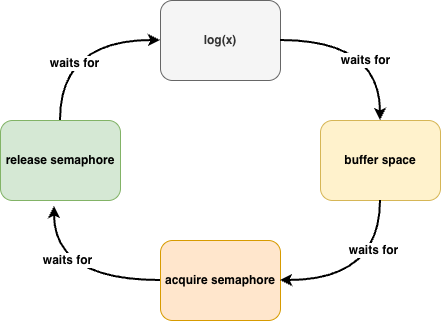

The diagram above was exported from draw.io. Its source (the exported page's mxGraphModel, read from the mxfile embedded in the PNG):
<mxGraphModel dx="2054" dy="1210" grid="1" gridSize="10" guides="1" tooltips="1" connect="1" arrows="1" fold="1" page="1" pageScale="1" pageWidth="1169" pageHeight="827" math="0" shadow="0">
  <root>
    <mxCell id="0" />
    <mxCell id="1" parent="0" />
    <mxCell id="LZSlnxRB1ZXocJ2Nk-3h-2" parent="1" style="rounded=1;whiteSpace=wrap;html=1;fillColor=#f5f5f5;fontColor=#333333;strokeColor=#666666;" value="&lt;b&gt;log(x)&lt;/b&gt;" vertex="1">
      <mxGeometry height="80" width="120" x="240" y="20" as="geometry" />
    </mxCell>
    <mxCell id="LZSlnxRB1ZXocJ2Nk-3h-3" parent="1" style="rounded=1;whiteSpace=wrap;html=1;fillColor=#fff2cc;strokeColor=#d6b656;" value="&lt;b&gt;buffer space&lt;/b&gt;" vertex="1">
      <mxGeometry height="80" width="120" x="400" y="140" as="geometry" />
    </mxCell>
    <mxCell id="LZSlnxRB1ZXocJ2Nk-3h-4" parent="1" style="rounded=1;whiteSpace=wrap;html=1;fillColor=#ffe6cc;strokeColor=#d79b00;" value="&lt;b&gt;acquire semaphore&lt;/b&gt;" vertex="1">
      <mxGeometry height="80" width="120" x="240" y="260" as="geometry" />
    </mxCell>
    <mxCell id="LZSlnxRB1ZXocJ2Nk-3h-5" parent="1" style="rounded=1;whiteSpace=wrap;html=1;fillColor=#d5e8d4;strokeColor=#82b366;" value="&lt;b&gt;release semaphore&lt;/b&gt;" vertex="1">
      <mxGeometry height="80" width="120" x="80" y="140" as="geometry" />
    </mxCell>
    <mxCell id="LZSlnxRB1ZXocJ2Nk-3h-19" edge="1" parent="1" source="LZSlnxRB1ZXocJ2Nk-3h-2" style="endArrow=classic;html=1;rounded=0;exitX=1;exitY=0.5;exitDx=0;exitDy=0;entryX=0.5;entryY=0;entryDx=0;entryDy=0;strokeWidth=2;edgeStyle=orthogonalEdgeStyle;curved=1;" target="LZSlnxRB1ZXocJ2Nk-3h-3" value="">
      <mxGeometry height="50" relative="1" width="50" as="geometry">
        <mxPoint x="660" y="310" as="sourcePoint" />
        <mxPoint x="710" y="260" as="targetPoint" />
      </mxGeometry>
    </mxCell>
    <mxCell id="LZSlnxRB1ZXocJ2Nk-3h-23" connectable="0" parent="LZSlnxRB1ZXocJ2Nk-3h-19" style="edgeLabel;html=1;align=center;verticalAlign=middle;resizable=0;points=[];" value="&lt;font style=&quot;font-size: 12px;&quot;&gt;&lt;b&gt;waits for&lt;/b&gt;&lt;/font&gt;" vertex="1">
      <mxGeometry relative="1" x="0.32" y="-16" as="geometry">
        <mxPoint as="offset" />
      </mxGeometry>
    </mxCell>
    <mxCell id="LZSlnxRB1ZXocJ2Nk-3h-20" edge="1" parent="1" source="LZSlnxRB1ZXocJ2Nk-3h-3" style="endArrow=classic;html=1;rounded=0;exitX=0.5;exitY=1;exitDx=0;exitDy=0;entryX=1;entryY=0.5;entryDx=0;entryDy=0;strokeWidth=2;edgeStyle=orthogonalEdgeStyle;curved=1;" target="LZSlnxRB1ZXocJ2Nk-3h-4" value="">
      <mxGeometry height="50" relative="1" width="50" as="geometry">
        <mxPoint x="440" y="250" as="sourcePoint" />
        <mxPoint x="540" y="350" as="targetPoint" />
      </mxGeometry>
    </mxCell>
    <mxCell id="LZSlnxRB1ZXocJ2Nk-3h-24" connectable="0" parent="LZSlnxRB1ZXocJ2Nk-3h-20" style="edgeLabel;html=1;align=center;verticalAlign=middle;resizable=0;points=[];" value="&lt;b style=&quot;font-size: 12px;&quot;&gt;waits for&lt;/b&gt;" vertex="1">
      <mxGeometry relative="1" x="-0.46" y="-8" as="geometry">
        <mxPoint as="offset" />
      </mxGeometry>
    </mxCell>
    <mxCell id="LZSlnxRB1ZXocJ2Nk-3h-21" edge="1" parent="1" source="LZSlnxRB1ZXocJ2Nk-3h-4" style="endArrow=classic;html=1;rounded=0;exitX=0;exitY=0.5;exitDx=0;exitDy=0;entryX=0.45;entryY=1.075;entryDx=0;entryDy=0;strokeWidth=2;edgeStyle=orthogonalEdgeStyle;curved=1;entryPerimeter=0;" target="LZSlnxRB1ZXocJ2Nk-3h-5" value="">
      <mxGeometry height="50" relative="1" width="50" as="geometry">
        <mxPoint x="530" y="270" as="sourcePoint" />
        <mxPoint x="430" y="370" as="targetPoint" />
      </mxGeometry>
    </mxCell>
    <mxCell id="LZSlnxRB1ZXocJ2Nk-3h-25" connectable="0" parent="LZSlnxRB1ZXocJ2Nk-3h-21" style="edgeLabel;html=1;align=center;verticalAlign=middle;resizable=0;points=[];" value="&lt;b style=&quot;font-size: 12px;&quot;&gt;waits for&lt;/b&gt;" vertex="1">
      <mxGeometry relative="1" x="0.4089" y="-12" as="geometry">
        <mxPoint as="offset" />
      </mxGeometry>
    </mxCell>
    <mxCell id="LZSlnxRB1ZXocJ2Nk-3h-22" edge="1" parent="1" source="LZSlnxRB1ZXocJ2Nk-3h-5" style="endArrow=classic;html=1;rounded=0;exitX=0.5;exitY=0;exitDx=0;exitDy=0;entryX=0;entryY=0.5;entryDx=0;entryDy=0;strokeWidth=2;edgeStyle=orthogonalEdgeStyle;curved=1;" target="LZSlnxRB1ZXocJ2Nk-3h-2" value="">
      <mxGeometry height="50" relative="1" width="50" as="geometry">
        <mxPoint x="266" y="327" as="sourcePoint" />
        <mxPoint x="160" y="230" as="targetPoint" />
      </mxGeometry>
    </mxCell>
    <mxCell id="LZSlnxRB1ZXocJ2Nk-3h-26" connectable="0" parent="LZSlnxRB1ZXocJ2Nk-3h-22" style="edgeLabel;html=1;align=center;verticalAlign=middle;resizable=0;points=[];" value="&lt;b style=&quot;font-size: 12px;&quot;&gt;waits for&lt;/b&gt;" vertex="1">
      <mxGeometry relative="1" x="-0.36" y="-13" as="geometry">
        <mxPoint as="offset" />
      </mxGeometry>
    </mxCell>
  </root>
</mxGraphModel>